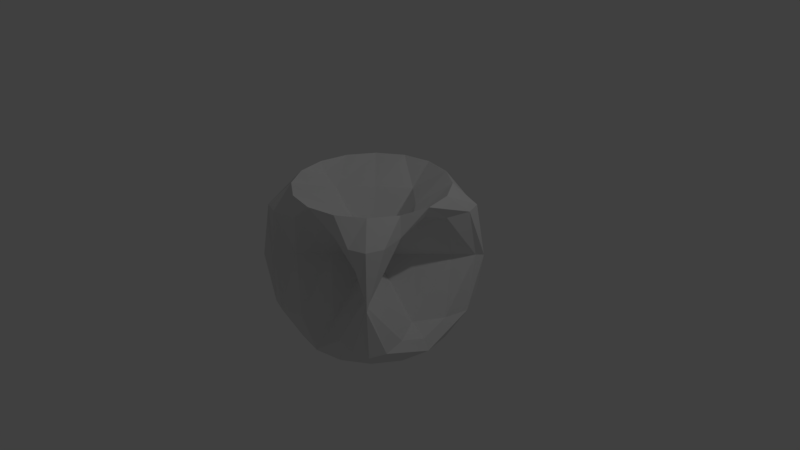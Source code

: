 # Source: CubeSine.blend  (saved by Blender 2.77.0; exported with 4.5.12 LTS)
import bpy
from mathutils import Matrix  # noqa: F401  (used for matrix-valued properties, if any)

bpy.ops.wm.read_factory_settings(use_empty=True)
scene = bpy.context.scene
scene.name = 'Scene'

# ---- collections
col_collection_1 = bpy.data.collections.new('Collection 1'); scene.collection.children.link(col_collection_1)

# ---- world
world_world = bpy.data.worlds.new('World'); scene.world = world_world
world_world.color = (0.05088, 0.05088, 0.05088)
world_world.use_sun_shadow = False
world_world.sun_shadow_jitter_overblur = 0.0
world_world.cycles.sampling_method = 'MANUAL'

# ---- cameras
cam_camera = bpy.data.cameras.new('Camera')
cam_camera.clip_end = 100.0
cam_camera.lens = 35.0
cam_camera.sensor_width = 32.0
cam_camera.sensor_height = 18.0
cam_camera.ortho_scale = 7.314
cam_camera.dof.focus_distance = 0.0
cam_camera.dof.aperture_fstop = 128.0

# ---- lights
light_lamp = bpy.data.lights.new('Lamp', 'POINT')
light_lamp.transmission_factor = 0.0
light_lamp.cutoff_distance = 30.0
light_lamp.energy = 100.0
light_lamp.shadow_buffer_clip_start = 1.001
light_lamp.shadow_soft_size = 0.1
light_lamp.shadow_maximum_resolution = 0.006
light_lamp.use_absolute_resolution = True

# ---- meshes
me_xyz_function = bpy.data.meshes.new('XYZ Function')
me_xyz_function.from_pydata([(0.0, 0.0, 0.0), (0.7071, 0.0, 0.7071), (1.0, 0.0, 1.0), (0.7071, 0.0, 0.7071), (-8.742e-08, 0.0, -8.742e-08), (-0.7071, 0.0, -0.7071), (-1.0, 0.0, -1.0), (-0.7071, 0.0, -0.7071), (0.3827, 0.3827, 0.7071), (0.9239, 0.3827, 1.0), (0.9239, 0.3827, 0.7071), (0.3827, 0.3827, -8.742e-08), (-0.3827, 0.3827, -0.7071), (-0.9239, 0.3827, -1.0), (-0.9239, 0.3827, -0.7071), (-0.3827, 0.3827, 1.748e-07), (0.0, 0.7071, 0.7071), (0.7071, 0.7071, 1.0), (1.0, 0.7071, 0.7071), (0.7071, 0.7071, -8.742e-08), (-8.742e-08, 0.7071, -0.7071), (-0.7071, 0.7071, -1.0), (-1.0, 0.7071, -0.7071), (-0.7071, 0.7071, 1.748e-07), (0.3827, 0.9239, 1.0), (0.9239, 0.9239, 0.7071), (0.9239, 0.9239, -8.742e-08), (0.3827, 0.9239, -0.7071), (-0.3827, 0.9239, -1.0), (-0.9239, 0.9239, -0.7071), (-0.9239, 0.9239, 1.748e-07), (-0.3827, 0.9239, 0.7071), (0.0, 1.0, 1.0), (0.7071, 1.0, 0.7071), (1.0, 1.0, -8.742e-08), (0.7071, 1.0, -0.7071), (-8.742e-08, 1.0, -1.0), (-0.7071, 1.0, -0.7071), (-1.0, 1.0, 1.748e-07), (-0.7071, 1.0, 0.7071), (0.3827, 0.9239, 0.7071), (0.9239, 0.9239, -8.742e-08), (0.9239, 0.9239, -0.7071), (0.3827, 0.9239, -1.0), (-0.3827, 0.9239, -0.7071), (-0.9239, 0.9239, 1.748e-07), (-0.9239, 0.9239, 0.7071), (-0.3827, 0.9239, 1.0), (0.0, 0.7071, 0.7071), (0.7071, 0.7071, -8.742e-08), (1.0, 0.7071, -0.7071), (0.7071, 0.7071, -1.0), (-8.742e-08, 0.7071, -0.7071), (-0.7071, 0.7071, 1.748e-07), (-1.0, 0.7071, 0.7071), (-0.7071, 0.7071, 1.0), (0.3827, 0.3827, -8.742e-08), (0.9239, 0.3827, -0.7071), (0.9239, 0.3827, -1.0), (0.3827, 0.3827, -0.7071), (-0.3827, 0.3827, 1.748e-07), (-0.9239, 0.3827, 0.7071), (-0.9239, 0.3827, 1.0), (-0.3827, 0.3827, 0.7071), (0.0, -8.742e-08, -8.742e-08), (0.7071, -8.742e-08, -0.7071), (1.0, -8.742e-08, -1.0), (0.7071, -8.742e-08, -0.7071), (-8.742e-08, -8.742e-08, 1.748e-07), (-0.7071, -8.742e-08, 0.7071), (-1.0, -8.742e-08, 1.0), (-0.7071, -8.742e-08, 0.7071), (0.3827, -0.3827, -0.7071), (0.9239, -0.3827, -1.0), (0.9239, -0.3827, -0.7071), (0.3827, -0.3827, 1.748e-07), (-0.3827, -0.3827, 0.7071), (-0.9239, -0.3827, 1.0), (-0.9239, -0.3827, 0.7071), (-0.3827, -0.3827, -2.623e-07), (0.0, -0.7071, -0.7071), (0.7071, -0.7071, -1.0), (1.0, -0.7071, -0.7071), (0.7071, -0.7071, 1.748e-07), (-8.742e-08, -0.7071, 0.7071), (-0.7071, -0.7071, 1.0), (-1.0, -0.7071, 0.7071), (-0.7071, -0.7071, -2.623e-07), (0.3827, -0.9239, -1.0), (0.9239, -0.9239, -0.7071), (0.9239, -0.9239, 1.748e-07), (0.3827, -0.9239, 0.7071), (-0.3827, -0.9239, 1.0), (-0.9239, -0.9239, 0.7071), (-0.9239, -0.9239, -2.623e-07), (-0.3827, -0.9239, -0.7071), (0.0, -1.0, -1.0), (0.7071, -1.0, -0.7071), (1.0, -1.0, 1.748e-07), (0.7071, -1.0, 0.7071), (-8.742e-08, -1.0, 1.0), (-0.7071, -1.0, 0.7071), (-1.0, -1.0, -2.623e-07), (-0.7071, -1.0, -0.7071), (0.3827, -0.9239, -0.7071), (0.9239, -0.9239, 1.748e-07), (0.9239, -0.9239, 0.7071), (0.3827, -0.9239, 1.0), (-0.3827, -0.9239, 0.7071), (-0.9239, -0.9239, -2.623e-07), (-0.9239, -0.9239, -0.7071), (-0.3827, -0.9239, -1.0), (0.0, -0.7071, -0.7071), (0.7071, -0.7071, 1.748e-07), (1.0, -0.7071, 0.7071), (0.7071, -0.7071, 1.0), (-8.742e-08, -0.7071, 0.7071), (-0.7071, -0.7071, -2.623e-07), (-1.0, -0.7071, -0.7071), (-0.7071, -0.7071, -1.0), (0.3827, -0.3827, 1.748e-07), (0.9239, -0.3827, 0.7071), (0.9239, -0.3827, 1.0), (0.3827, -0.3827, 0.7071), (-0.3827, -0.3827, -2.623e-07), (-0.9239, -0.3827, -0.7071), (-0.9239, -0.3827, -1.0), (-0.3827, -0.3827, -0.7071)], [], [(8, 1, 120, 0), (9, 2, 121, 1), (10, 3, 122, 2), (11, 4, 123, 3), (12, 5, 124, 4), (35, 27, 19, 26), (13, 6, 125, 5), (43, 36, 27, 35), (36, 28, 20, 27), (14, 7, 126, 6), (45, 38, 29, 37), (15, 0, 127, 7), (46, 39, 30, 38), (47, 32, 31, 39), (52, 44, 36, 43), (49, 41, 33, 40), (56, 49, 40, 48), (59, 52, 43, 51), (51, 43, 35, 42), (53, 45, 37, 44), (55, 47, 39, 46), (57, 50, 41, 49), (48, 40, 32, 47), (54, 46, 38, 45), (58, 51, 42, 50), (61, 54, 45, 53), (66, 58, 50, 57), (60, 53, 44, 52), (63, 48, 47, 55), (65, 57, 49, 56), (62, 55, 46, 54), (72, 65, 56, 64), (68, 60, 52, 59), (67, 59, 51, 58), (75, 68, 59, 67), (69, 61, 53, 60), (71, 63, 55, 62), (73, 66, 57, 65), (70, 62, 54, 61), (64, 56, 48, 63), (74, 67, 58, 66), (77, 70, 61, 69), (78, 71, 62, 70), (82, 74, 66, 73), (76, 69, 60, 68), (81, 73, 65, 72), (79, 64, 63, 71), (88, 81, 72, 80), (84, 76, 68, 75), (86, 78, 70, 77), (91, 84, 75, 83), (83, 75, 67, 74), (85, 77, 69, 76), (87, 79, 71, 78), (89, 82, 73, 81), (80, 72, 64, 79), (93, 86, 77, 85), (107, 100, 91, 99), (90, 83, 74, 82), (94, 87, 78, 86), (98, 90, 82, 89), (92, 85, 76, 84), (95, 80, 79, 87), (100, 92, 84, 91), (97, 89, 81, 88), (104, 97, 88, 96), (99, 91, 83, 90), (101, 93, 85, 92), (102, 94, 86, 93), (96, 88, 80, 95), (103, 95, 87, 94), (109, 102, 93, 101), (105, 98, 89, 97), (106, 99, 90, 98), (114, 106, 98, 105), (108, 101, 92, 100), (110, 103, 94, 102), (111, 96, 95, 103), (116, 108, 100, 107), (113, 105, 97, 104), (120, 113, 104, 112), (117, 109, 101, 108), (123, 116, 107, 115), (115, 107, 99, 106), (119, 111, 103, 110), (121, 114, 105, 113), (118, 110, 102, 109), (112, 104, 96, 111), (122, 115, 106, 114), (125, 118, 109, 117), (121, 2, 122, 114), (124, 117, 108, 116), (127, 112, 111, 119), (120, 1, 121, 113), (126, 119, 110, 118), (123, 4, 124, 116), (122, 3, 123, 115), (124, 5, 125, 117), (126, 7, 127, 119), (125, 6, 126, 118), (127, 0, 120, 112), (40, 33, 24, 32), (31, 16, 15, 23), (29, 22, 13, 21), (27, 20, 11, 19), (17, 9, 1, 8), (16, 8, 0, 15), (26, 19, 10, 18), (30, 23, 14, 22), (33, 25, 17, 24), (28, 21, 12, 20), (39, 31, 23, 30), (19, 11, 3, 10), (42, 35, 26, 34), (41, 34, 25, 33), (38, 30, 22, 29), (37, 29, 21, 28), (32, 24, 16, 31), (18, 10, 2, 9), (50, 42, 34, 41), (20, 12, 4, 11), (44, 37, 28, 36), (21, 13, 5, 12), (22, 14, 6, 13), (23, 15, 7, 14), (25, 18, 9, 17), (24, 17, 8, 16), (34, 26, 18, 25)])
me_xyz_function.use_remesh_preserve_volume = False
me_xyz_function.use_remesh_preserve_attributes = False
me_xyz_function.use_mirror_vertex_groups = False
me_xyz_function.update()

# ---- objects
ob_xyz_function = bpy.data.objects.new('XYZ Function', me_xyz_function)
ob_lamp = bpy.data.objects.new('Lamp', light_lamp)
ob_camera = bpy.data.objects.new('Camera', cam_camera)

# ---- transforms, parenting, visibility, modifiers, constraints
ob_xyz_function.location = (0.0, 0.0, 0.0)
ob_xyz_function.lineart.crease_threshold = 0.0
ob_lamp.location = (4.076, 1.005, 5.904)
ob_lamp.rotation_euler = (0.6503, 0.05522, 1.866)
ob_lamp.lock_rotations_4d = False
ob_lamp.empty_display_type = 'ARROWS'
ob_lamp.color = (0.0, 0.0, 0.0, 0.0)
ob_lamp.hide_viewport = True
ob_lamp.lineart.crease_threshold = 0.0
ob_camera.location = (7.481, -6.508, 5.344)
ob_camera.rotation_euler = (1.109, 0.01082, 0.8149)
ob_camera.lock_rotations_4d = False
ob_camera.empty_display_type = 'ARROWS'
ob_camera.color = (0.0, 0.0, 0.0, 0.0)
ob_camera.hide_viewport = True
ob_camera.display_type = 'WIRE'
ob_camera.lineart.crease_threshold = 0.0

# ---- collection membership
col_collection_1.objects.link(ob_xyz_function)
col_collection_1.objects.link(ob_lamp)
col_collection_1.objects.link(ob_camera)

# ---- scene / render settings (as saved in the file)
scene.camera = ob_camera
scene.frame_start = 1; scene.frame_end = 250; scene.frame_set(1)
scene.render.engine = 'BLENDER_EEVEE_NEXT'
scene.render.resolution_percentage = 50
scene.render.dither_intensity = 0.0
scene.cycles.use_denoising = False
scene.cycles.samples = 128
scene.cycles.sampling_pattern = 'TABULATED_SOBOL'
scene.cycles.light_sampling_threshold = 0.0
scene.cycles.use_adaptive_sampling = False
scene.cycles.use_light_tree = False
scene.cycles.blur_glossy = 0.0
scene.cycles.sample_clamp_indirect = 0.0
scene.view_settings.view_transform = 'Standard'
bpy.context.view_layer.update()

